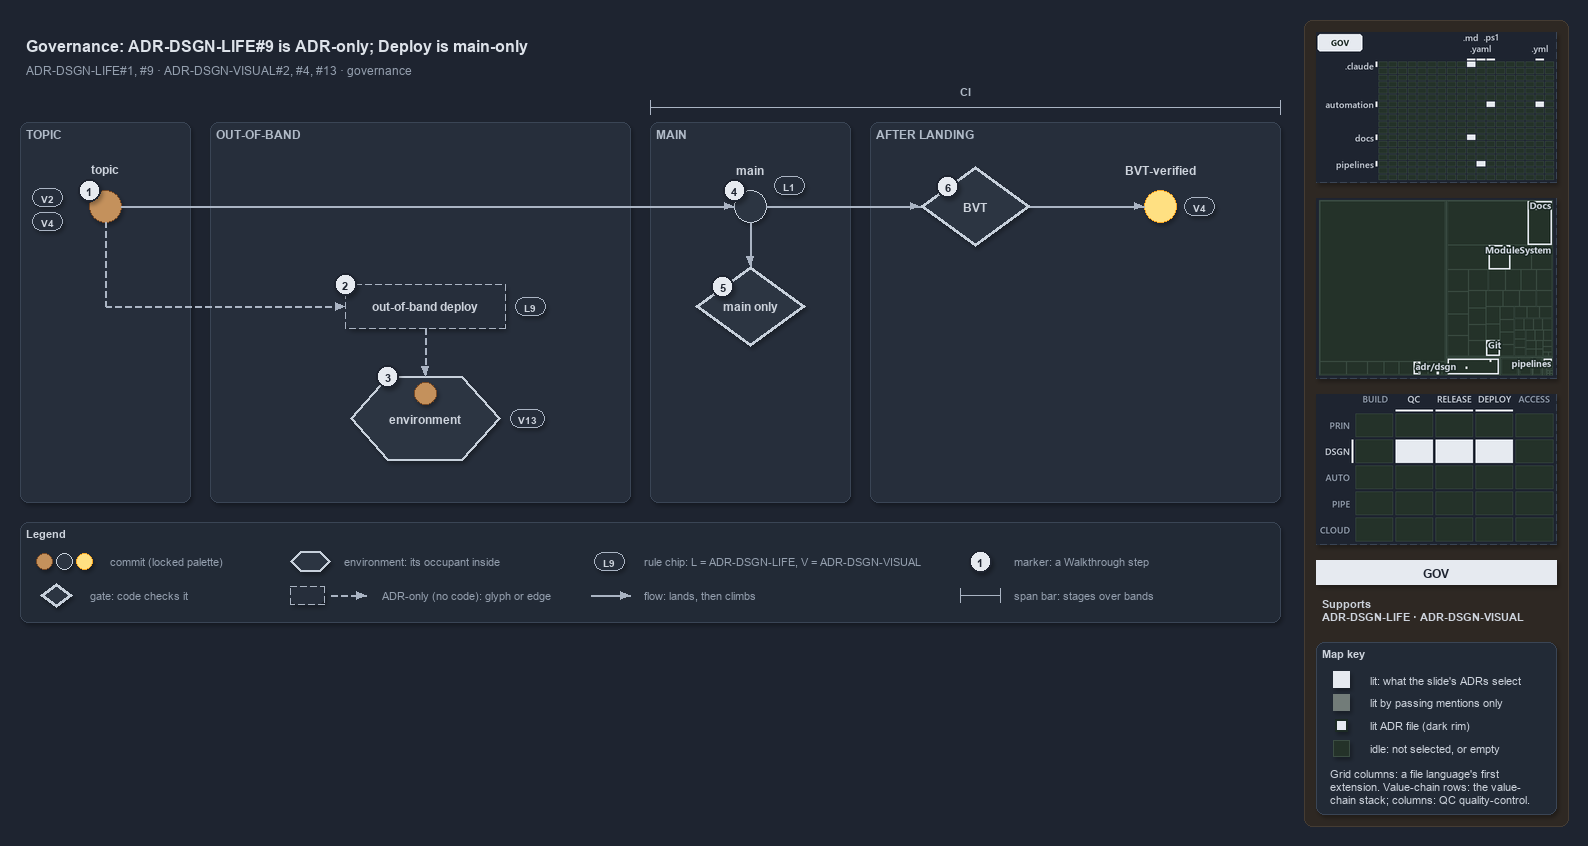

The diagram above was exported from draw.io. Its source (the exported page's mxGraphModel, read from the mxfile embedded in the PNG):
<mxGraphModel dx="1024" dy="768" grid="0" gridSize="10" guides="1" tooltips="1" connect="1" arrows="1" fold="1" page="1" pageScale="1" pageWidth="1572" pageHeight="630" background="#1E2430" math="0" shadow="1">
  <root>
    <mxCell id="0" />
    <mxCell id="1" parent="0" />
    <mxCell id="sidebar-bg" value="" style="rounded=1;arcSize=2;html=1;fillColor=#2E2823;strokeColor=#453C33;shadow=0;" vertex="1" parent="1">
      <mxGeometry x="1304" y="4" width="264" height="806" as="geometry" />
    </mxCell>
    <mxCell id="title" value="Governance: ADR-DSGN-LIFE#9 is ADR-only; Deploy is main-only" style="text;html=1;align=left;verticalAlign=middle;fontSize=16;fontStyle=1;fontColor=#DDE2E9;" vertex="1" parent="1">
      <mxGeometry x="20" y="14" width="1260" height="30" as="geometry" />
    </mxCell>
    <mxCell id="subtitle" value="ADR-DSGN-LIFE#1, #9 &amp;#183; ADR-DSGN-VISUAL#2, #4, #13 &amp;#183; governance" style="text;html=1;align=left;verticalAlign=middle;fontSize=12;fontColor=#949FAE;" vertex="1" parent="1">
      <mxGeometry x="20" y="44" width="1240" height="20" as="geometry" />
    </mxCell>
    <mxCell id="band-topic" value="TOPIC" style="rounded=1;html=1;arcSize=3;fillColor=#262E3B;strokeColor=#3A4555;verticalAlign=top;align=left;spacingLeft=8;fontStyle=1;fontSize=12;fontColor=#B0BAC7;" vertex="1" parent="1">
      <mxGeometry x="20" y="106" width="170" height="380" as="geometry" />
    </mxCell>
    <mxCell id="band-oob" value="OUT-OF-BAND" style="rounded=1;html=1;arcSize=3;fillColor=#262E3B;strokeColor=#3A4555;verticalAlign=top;align=left;spacingLeft=8;fontStyle=1;fontSize=12;fontColor=#B0BAC7;" vertex="1" parent="1">
      <mxGeometry x="210" y="106" width="420" height="380" as="geometry" />
    </mxCell>
    <mxCell id="band-main" value="MAIN" style="rounded=1;html=1;arcSize=3;fillColor=#262E3B;strokeColor=#3A4555;verticalAlign=top;align=left;spacingLeft=8;fontStyle=1;fontSize=12;fontColor=#B0BAC7;" vertex="1" parent="1">
      <mxGeometry x="650" y="106" width="200" height="380" as="geometry" />
    </mxCell>
    <mxCell id="band-after" value="AFTER LANDING" style="rounded=1;html=1;arcSize=3;fillColor=#262E3B;strokeColor=#3A4555;verticalAlign=top;align=left;spacingLeft=8;fontStyle=1;fontSize=12;fontColor=#B0BAC7;" vertex="1" parent="1">
      <mxGeometry x="870" y="106" width="410" height="380" as="geometry" />
    </mxCell>
    <mxCell id="span-ci" value="" style="shape=crossbar;whiteSpace=wrap;html=1;rounded=1;fillColor=none;strokeColor=#AAB4C3;strokeWidth=1.5;" vertex="1" parent="1">
      <mxGeometry x="650" y="84" width="630" height="14" as="geometry" />
    </mxCell>
    <mxCell id="span-ci-label" value="CI" style="text;html=1;align=center;verticalAlign=middle;fontSize=11;fontStyle=1;fontColor=#B0BAC7;labelBackgroundColor=#262E3B;" vertex="1" parent="1">
      <mxGeometry x="935" y="66" width="60" height="16" as="geometry" />
    </mxCell>
    <mxCell id="c-topic" value="" style="ellipse;html=1;fillColor=#C4915C;strokeColor=#7A4B25;strokeWidth=1.5;fontStyle=1;fontSize=11;fontColor=#CDD3DC;" vertex="1" parent="1">
      <mxGeometry x="89" y="174" width="32" height="32" as="geometry" />
    </mxCell>
    <mxCell id="c-topic-name" value="topic" style="text;html=1;align=center;verticalAlign=middle;fontSize=12;fontStyle=1;fontColor=#CDD3DC;" vertex="1" parent="1">
      <mxGeometry x="25" y="144" width="160" height="18" as="geometry" />
    </mxCell>
    <mxCell id="c-main" value="" style="ellipse;html=1;fillColor=#2C3542;strokeColor=#C7D0DB;strokeWidth=1.5;fontStyle=1;fontSize=11;fontColor=#CDD3DC;" vertex="1" parent="1">
      <mxGeometry x="734" y="174" width="32" height="32" as="geometry" />
    </mxCell>
    <mxCell id="c-main-name" value="main" style="text;html=1;align=center;verticalAlign=middle;fontSize=12;fontStyle=1;fontColor=#CDD3DC;" vertex="1" parent="1">
      <mxGeometry x="670" y="144" width="160" height="18" as="geometry" />
    </mxCell>
    <mxCell id="edge-topic-main" value="" style="edgeStyle=orthogonalEdgeStyle;rounded=1;html=1;endArrow=block;strokeColor=#AAB4C3;fontColor=#CDD3DC;shadow=0;" edge="1" parent="1" source="c-topic" target="c-main">
      <mxGeometry relative="1" as="geometry" />
    </mxCell>
    <mxCell id="g-bvt" value="&lt;b&gt;BVT&lt;/b&gt;" style="rhombus;whiteSpace=wrap;html=1;fillColor=#2C3542;strokeColor=#C7D0DB;strokeWidth=3;fontSize=12;fontColor=#CDD3DC;" vertex="1" parent="1">
      <mxGeometry x="920" y="150" width="110" height="80" as="geometry" />
    </mxCell>
    <mxCell id="c-yellow" value="" style="ellipse;html=1;fillColor=#FFE082;strokeColor=#F9A825;strokeWidth=1.5;fontStyle=1;fontSize=11;fontColor=#CDD3DC;" vertex="1" parent="1">
      <mxGeometry x="1144" y="174" width="32" height="32" as="geometry" />
    </mxCell>
    <mxCell id="c-yellow-name" value="BVT-verified" style="text;html=1;align=center;verticalAlign=middle;fontSize=12;fontStyle=1;fontColor=#CDD3DC;" vertex="1" parent="1">
      <mxGeometry x="1080" y="144" width="160" height="18" as="geometry" />
    </mxCell>
    <mxCell id="edge-main-bvt" value="" style="edgeStyle=orthogonalEdgeStyle;rounded=1;html=1;endArrow=block;strokeColor=#AAB4C3;fontColor=#CDD3DC;shadow=0;" edge="1" parent="1" source="c-main" target="g-bvt">
      <mxGeometry relative="1" as="geometry" />
    </mxCell>
    <mxCell id="edge-bvt-yellow" value="" style="edgeStyle=orthogonalEdgeStyle;rounded=1;html=1;endArrow=block;strokeColor=#AAB4C3;fontColor=#CDD3DC;shadow=0;" edge="1" parent="1" source="g-bvt" target="c-yellow">
      <mxGeometry relative="1" as="geometry" />
    </mxCell>
    <mxCell id="port-topic-r2" value="" style="text;html=1;strokeColor=none;fillColor=none;" vertex="1" parent="1">
      <mxGeometry x="105" y="290" width="1" height="1" as="geometry" />
    </mxCell>
    <mxCell id="edge-topic-bus" value="" style="edgeStyle=orthogonalEdgeStyle;rounded=1;html=1;endArrow=block;strokeColor=#AAB4C3;endArrow=none;dashed=1;fontColor=#CDD3DC;shadow=0;" edge="1" parent="1" source="c-topic" target="port-topic-r2">
      <mxGeometry relative="1" as="geometry" />
    </mxCell>
    <mxCell id="a-oob" value="&lt;b&gt;out-of-band deploy&lt;/b&gt;" style="rounded=1;whiteSpace=wrap;html=1;arcSize=50;fillColor=#262E3B;strokeColor=#AAB4C3;dashed=1;fontSize=12;" vertex="1" parent="1">
      <mxGeometry x="345" y="268" width="160" height="44" as="geometry" />
    </mxCell>
    <mxCell id="edge-bus-oob" value="" style="edgeStyle=orthogonalEdgeStyle;rounded=1;html=1;endArrow=block;strokeColor=#AAB4C3;dashed=1;fontColor=#CDD3DC;shadow=0;" edge="1" parent="1" source="port-topic-r2" target="a-oob">
      <mxGeometry relative="1" as="geometry" />
    </mxCell>
    <mxCell id="e-env" value="&lt;b&gt;environment&lt;/b&gt;" style="shape=hexagon;perimeter=hexagonPerimeter2;whiteSpace=wrap;html=1;fillColor=#2C3542;strokeColor=#C7D0DB;strokeWidth=2;fontColor=#CDD3DC;fontSize=12;" vertex="1" parent="1">
      <mxGeometry x="350" y="360" width="150" height="84" as="geometry" />
    </mxCell>
    <mxCell id="c-occupant" value="" style="ellipse;html=1;fillColor=#C4915C;strokeColor=#7A4B25;strokeWidth=1.5;fontStyle=1;fontSize=11;fontColor=#CDD3DC;" vertex="1" parent="1">
      <mxGeometry x="414" y="366" width="22" height="22" as="geometry" />
    </mxCell>
    <mxCell id="edge-oob-env" value="" style="edgeStyle=orthogonalEdgeStyle;rounded=1;html=1;endArrow=block;strokeColor=#AAB4C3;dashed=1;fontColor=#CDD3DC;shadow=0;" edge="1" parent="1" source="a-oob" target="e-env">
      <mxGeometry relative="1" as="geometry" />
    </mxCell>
    <mxCell id="g-mainonly" value="&lt;b&gt;main only&lt;/b&gt;" style="rhombus;whiteSpace=wrap;html=1;fillColor=#2C3542;strokeColor=#C7D0DB;strokeWidth=3;fontSize=12;fontColor=#CDD3DC;" vertex="1" parent="1">
      <mxGeometry x="695" y="250" width="110" height="80" as="geometry" />
    </mxCell>
    <mxCell id="edge-main-mainonly" value="" style="edgeStyle=orthogonalEdgeStyle;rounded=1;html=1;endArrow=block;strokeColor=#AAB4C3;fontColor=#CDD3DC;shadow=0;" edge="1" parent="1" source="c-main" target="g-mainonly">
      <mxGeometry relative="1" as="geometry" />
    </mxCell>
    <mxCell id="chip-v2" value="V2" style="rounded=1;arcSize=50;whiteSpace=wrap;html=1;fillColor=#262E3B;strokeColor=#AAB4C3;fontColor=#CDD3DC;fontStyle=1;fontSize=10.5;" vertex="1" parent="1">
      <mxGeometry x="32" y="172" width="30" height="18" as="geometry" />
    </mxCell>
    <mxCell id="chip-v4-topic" value="V4" style="rounded=1;arcSize=50;whiteSpace=wrap;html=1;fillColor=#262E3B;strokeColor=#AAB4C3;fontColor=#CDD3DC;fontStyle=1;fontSize=10.5;" vertex="1" parent="1">
      <mxGeometry x="32" y="196" width="30" height="18" as="geometry" />
    </mxCell>
    <mxCell id="chip-l9" value="L9" style="rounded=1;arcSize=50;whiteSpace=wrap;html=1;fillColor=#262E3B;strokeColor=#AAB4C3;fontColor=#CDD3DC;fontStyle=1;fontSize=10.5;" vertex="1" parent="1">
      <mxGeometry x="515" y="281" width="30" height="18" as="geometry" />
    </mxCell>
    <mxCell id="chip-v13" value="V13" style="rounded=1;arcSize=50;whiteSpace=wrap;html=1;fillColor=#262E3B;strokeColor=#AAB4C3;fontColor=#CDD3DC;fontStyle=1;fontSize=10.5;" vertex="1" parent="1">
      <mxGeometry x="510" y="393" width="34" height="18" as="geometry" />
    </mxCell>
    <mxCell id="chip-l1" value="L1" style="rounded=1;arcSize=50;whiteSpace=wrap;html=1;fillColor=#262E3B;strokeColor=#AAB4C3;fontColor=#CDD3DC;fontStyle=1;fontSize=10.5;" vertex="1" parent="1">
      <mxGeometry x="774" y="160" width="30" height="18" as="geometry" />
    </mxCell>
    <mxCell id="chip-v4-yellow" value="V4" style="rounded=1;arcSize=50;whiteSpace=wrap;html=1;fillColor=#262E3B;strokeColor=#AAB4C3;fontColor=#CDD3DC;fontStyle=1;fontSize=10.5;" vertex="1" parent="1">
      <mxGeometry x="1184" y="181" width="30" height="18" as="geometry" />
    </mxCell>
    <mxCell id="mark-1" value="1" style="ellipse;html=1;fillColor=#E6EAF0;strokeColor=#1E2430;strokeWidth=2;fontColor=#1E2430;fontStyle=1;fontSize=11;" vertex="1" parent="1">
      <mxGeometry x="78" y="163" width="22" height="22" as="geometry" />
    </mxCell>
    <mxCell id="mark-2" value="2" style="ellipse;html=1;fillColor=#E6EAF0;strokeColor=#1E2430;strokeWidth=2;fontColor=#1E2430;fontStyle=1;fontSize=11;" vertex="1" parent="1">
      <mxGeometry x="334" y="257" width="22" height="22" as="geometry" />
    </mxCell>
    <mxCell id="mark-3" value="3" style="ellipse;html=1;fillColor=#E6EAF0;strokeColor=#1E2430;strokeWidth=2;fontColor=#1E2430;fontStyle=1;fontSize=11;" vertex="1" parent="1">
      <mxGeometry x="376.5" y="349" width="22" height="22" as="geometry" />
    </mxCell>
    <mxCell id="mark-4" value="4" style="ellipse;html=1;fillColor=#E6EAF0;strokeColor=#1E2430;strokeWidth=2;fontColor=#1E2430;fontStyle=1;fontSize=11;" vertex="1" parent="1">
      <mxGeometry x="723" y="163" width="22" height="22" as="geometry" />
    </mxCell>
    <mxCell id="mark-5" value="5" style="ellipse;html=1;fillColor=#E6EAF0;strokeColor=#1E2430;strokeWidth=2;fontColor=#1E2430;fontStyle=1;fontSize=11;" vertex="1" parent="1">
      <mxGeometry x="711.5" y="259" width="22" height="22" as="geometry" />
    </mxCell>
    <mxCell id="mark-6" value="6" style="ellipse;html=1;fillColor=#E6EAF0;strokeColor=#1E2430;strokeWidth=2;fontColor=#1E2430;fontStyle=1;fontSize=11;" vertex="1" parent="1">
      <mxGeometry x="936.5" y="159" width="22" height="22" as="geometry" />
    </mxCell>
    <mxCell id="legend" value="&lt;b&gt;Legend&lt;/b&gt;" style="rounded=1;whiteSpace=wrap;html=1;arcSize=6;fillColor=#222A36;strokeColor=#3A4555;align=left;verticalAlign=top;spacing=8;fontSize=11;fontColor=#CDD3DC;" vertex="1" parent="1">
      <mxGeometry x="20" y="506" width="1260" height="100" as="geometry" />
    </mxCell>
    <mxCell id="legend-0-brown" value="" style="ellipse;html=1;fillColor=#C4915C;strokeColor=#7A4B25;strokeWidth=1.5;fontColor=#CDD3DC;" vertex="1" parent="1">
      <mxGeometry x="36" y="537" width="16" height="16" as="geometry" />
    </mxCell>
    <mxCell id="legend-0-grey" value="" style="ellipse;html=1;fillColor=#2C3542;strokeColor=#C7D0DB;strokeWidth=1.5;fontColor=#CDD3DC;" vertex="1" parent="1">
      <mxGeometry x="56" y="537" width="16" height="16" as="geometry" />
    </mxCell>
    <mxCell id="legend-0-yellow" value="" style="ellipse;html=1;fillColor=#FFE082;strokeColor=#F9A825;strokeWidth=1.5;fontColor=#CDD3DC;" vertex="1" parent="1">
      <mxGeometry x="76" y="537" width="16" height="16" as="geometry" />
    </mxCell>
    <mxCell id="legend-0-text" value="commit (locked palette)" style="text;html=1;align=left;verticalAlign=middle;fontSize=11;fontColor=#949FAE;" vertex="1" parent="1">
      <mxGeometry x="104" y="535" width="290" height="20" as="geometry" />
    </mxCell>
    <mxCell id="legend-1" value="" style="rhombus;whiteSpace=wrap;html=1;fillColor=#2C3542;strokeColor=#C7D0DB;strokeWidth=3;fontSize=12;fontColor=#CDD3DC;" vertex="1" parent="1">
      <mxGeometry x="40" y="567" width="32" height="24" as="geometry" />
    </mxCell>
    <mxCell id="legend-1-text" value="gate: code checks it" style="text;html=1;align=left;verticalAlign=middle;fontSize=11;fontColor=#949FAE;" vertex="1" parent="1">
      <mxGeometry x="84" y="569" width="290" height="20" as="geometry" />
    </mxCell>
    <mxCell id="legend-2" value="" style="shape=hexagon;perimeter=hexagonPerimeter2;whiteSpace=wrap;html=1;fillColor=#2C3542;strokeColor=#C7D0DB;strokeWidth=2;fontColor=#CDD3DC;fontSize=12;" vertex="1" parent="1">
      <mxGeometry x="290" y="535" width="40" height="20" as="geometry" />
    </mxCell>
    <mxCell id="legend-2-text" value="environment: its occupant inside" style="text;html=1;align=left;verticalAlign=middle;fontSize=11;fontColor=#949FAE;" vertex="1" parent="1">
      <mxGeometry x="338" y="535" width="290" height="20" as="geometry" />
    </mxCell>
    <mxCell id="legend-3" value="" style="rounded=1;whiteSpace=wrap;html=1;arcSize=50;fillColor=#262E3B;strokeColor=#AAB4C3;dashed=1;fontSize=12;" vertex="1" parent="1">
      <mxGeometry x="290" y="570" width="34" height="18" as="geometry" />
    </mxCell>
    <mxCell id="legend-3-a" value="" style="text;html=1;strokeColor=none;fillColor=none;" vertex="1" parent="1">
      <mxGeometry x="330" y="579" width="1" height="1" as="geometry" />
    </mxCell>
    <mxCell id="legend-3-b" value="" style="text;html=1;strokeColor=none;fillColor=none;" vertex="1" parent="1">
      <mxGeometry x="366" y="579" width="1" height="1" as="geometry" />
    </mxCell>
    <mxCell id="legend-3-edge" value="" style="edgeStyle=orthogonalEdgeStyle;rounded=1;html=1;endArrow=block;strokeColor=#AAB4C3;dashed=1;fontColor=#CDD3DC;shadow=0;" edge="1" parent="1" source="legend-3-a" target="legend-3-b">
      <mxGeometry relative="1" as="geometry" />
    </mxCell>
    <mxCell id="legend-3-text" value="ADR-only (no code): glyph or edge" style="text;html=1;align=left;verticalAlign=middle;fontSize=11;fontColor=#949FAE;" vertex="1" parent="1">
      <mxGeometry x="376" y="569" width="290" height="20" as="geometry" />
    </mxCell>
    <mxCell id="legend-4" value="L9" style="rounded=1;arcSize=50;whiteSpace=wrap;html=1;fillColor=#262E3B;strokeColor=#AAB4C3;fontColor=#CDD3DC;fontStyle=1;fontSize=10.5;" vertex="1" parent="1">
      <mxGeometry x="594" y="536" width="30" height="18" as="geometry" />
    </mxCell>
    <mxCell id="legend-4-text" value="rule chip: L = ADR-DSGN-LIFE, V = ADR-DSGN-VISUAL" style="text;html=1;align=left;verticalAlign=middle;fontSize=11;fontColor=#949FAE;" vertex="1" parent="1">
      <mxGeometry x="638" y="535" width="290" height="20" as="geometry" />
    </mxCell>
    <mxCell id="legend-5-a" value="" style="text;html=1;strokeColor=none;fillColor=none;" vertex="1" parent="1">
      <mxGeometry x="590" y="579" width="1" height="1" as="geometry" />
    </mxCell>
    <mxCell id="legend-5-b" value="" style="text;html=1;strokeColor=none;fillColor=none;" vertex="1" parent="1">
      <mxGeometry x="630" y="579" width="1" height="1" as="geometry" />
    </mxCell>
    <mxCell id="legend-5-edge" value="" style="edgeStyle=orthogonalEdgeStyle;rounded=1;html=1;endArrow=block;strokeColor=#AAB4C3;fontColor=#CDD3DC;shadow=0;" edge="1" parent="1" source="legend-5-a" target="legend-5-b">
      <mxGeometry relative="1" as="geometry" />
    </mxCell>
    <mxCell id="legend-5-text" value="flow: lands, then climbs" style="text;html=1;align=left;verticalAlign=middle;fontSize=11;fontColor=#949FAE;" vertex="1" parent="1">
      <mxGeometry x="638" y="569" width="290" height="20" as="geometry" />
    </mxCell>
    <mxCell id="legend-6" value="1" style="ellipse;html=1;fillColor=#E6EAF0;strokeColor=#1E2430;strokeWidth=2;fontColor=#1E2430;fontStyle=1;fontSize=11;" vertex="1" parent="1">
      <mxGeometry x="969" y="534" width="22" height="22" as="geometry" />
    </mxCell>
    <mxCell id="legend-6-text" value="marker: a Walkthrough step" style="text;html=1;align=left;verticalAlign=middle;fontSize=11;fontColor=#949FAE;" vertex="1" parent="1">
      <mxGeometry x="1008" y="535" width="290" height="20" as="geometry" />
    </mxCell>
    <mxCell id="legend-7" value="" style="shape=crossbar;whiteSpace=wrap;html=1;rounded=1;fillColor=none;strokeColor=#AAB4C3;strokeWidth=1.5;" vertex="1" parent="1">
      <mxGeometry x="960" y="572" width="40" height="14" as="geometry" />
    </mxCell>
    <mxCell id="legend-7-text" value="span bar: stages over bands" style="text;html=1;align=left;verticalAlign=middle;fontSize=11;fontColor=#949FAE;" vertex="1" parent="1">
      <mxGeometry x="1008" y="569" width="290" height="20" as="geometry" />
    </mxCell>
    <mxCell id="minimap-grid" value="" style="shape=image;html=1;imageAspect=0;aspect=fixed;verticalLabelPosition=bottom;strokeColor=#3A4555;dashed=1;fillColor=#222A36;image=data:image/png,(base64 omitted: 11728 chars);" vertex="1" parent="1">
      <mxGeometry x="1316" y="16" width="240" height="150" as="geometry" />
    </mxCell>
    <mxCell id="minimap-tree" value="" style="shape=image;html=1;imageAspect=0;aspect=fixed;verticalLabelPosition=bottom;strokeColor=#3A4555;dashed=1;fillColor=#222A36;image=data:image/png,(base64 omitted: 15576 chars);" vertex="1" parent="1">
      <mxGeometry x="1316" y="182" width="240" height="180" as="geometry" />
    </mxCell>
    <mxCell id="minimap-chain" value="" style="shape=image;html=1;imageAspect=0;aspect=fixed;verticalLabelPosition=bottom;strokeColor=#3A4555;dashed=1;fillColor=#222A36;image=data:image/png,(base64 omitted: 13568 chars);" vertex="1" parent="1">
      <mxGeometry x="1316" y="378" width="240" height="150" as="geometry" />
    </mxCell>
    <mxCell id="lens-badge" value="GOV" style="rounded=0;whiteSpace=wrap;html=1;align=center;verticalAlign=middle;fontSize=12;fontStyle=1;fontColor=#1E2430;fillColor=#E6EAF0;strokeColor=none;" vertex="1" parent="1">
      <mxGeometry x="1316" y="544" width="240" height="24" as="geometry" />
    </mxCell>
    <mxCell id="supports" value="&lt;b&gt;Supports&lt;/b&gt;&lt;br&gt;ADR-DSGN-LIFE &amp;#183; ADR-DSGN-VISUAL" style="text;html=1;whiteSpace=wrap;align=left;verticalAlign=top;fontSize=11;fontColor=#CDD3DC;" vertex="1" parent="1">
      <mxGeometry x="1316" y="576" width="240" height="38" as="geometry" />
    </mxCell>
    <mxCell id="mapkey" value="&lt;b&gt;Map key&lt;/b&gt;" style="rounded=1;arcSize=6;whiteSpace=wrap;html=1;align=left;verticalAlign=top;fontSize=11;fontColor=#CDD3DC;fillColor=#222A36;strokeColor=#3A4555;spacingLeft=8;spacingTop=2;" vertex="1" parent="1">
      <mxGeometry x="1316" y="626" width="240" height="172" as="geometry" />
    </mxCell>
    <mxCell id="mapkey-lit" value="" style="rounded=0;html=1;fillColor=#E6EAF0;strokeColor=#E6EAF0;" vertex="1" parent="1">
      <mxGeometry x="1333.0" y="655.0" width="16" height="16" as="geometry" />
    </mxCell>
    <mxCell id="mapkey-lit-text" value="lit: what the slide's ADRs select" style="text;html=1;align=left;verticalAlign=middle;fontSize=11;fontColor=#CDD3DC;" vertex="1" parent="1">
      <mxGeometry x="1364" y="653" width="184" height="20" as="geometry" />
    </mxCell>
    <mxCell id="mapkey-touched" value="" style="rounded=0;html=1;fillColor=#727C79;strokeColor=#727C79;" vertex="1" parent="1">
      <mxGeometry x="1333.0" y="678.0" width="16" height="16" as="geometry" />
    </mxCell>
    <mxCell id="mapkey-touched-text" value="lit by passing mentions only" style="text;html=1;align=left;verticalAlign=middle;fontSize=11;fontColor=#CDD3DC;" vertex="1" parent="1">
      <mxGeometry x="1364" y="676" width="184" height="20" as="geometry" />
    </mxCell>
    <mxCell id="mapkey-adr" value="" style="rounded=0;html=1;fillColor=#E6EAF0;strokeColor=#1C2A24;strokeWidth=2;" vertex="1" parent="1">
      <mxGeometry x="1335.0" y="703.0" width="12" height="12" as="geometry" />
    </mxCell>
    <mxCell id="mapkey-adr-text" value="lit ADR file (dark rim)" style="text;html=1;align=left;verticalAlign=middle;fontSize=11;fontColor=#CDD3DC;" vertex="1" parent="1">
      <mxGeometry x="1364" y="699" width="184" height="20" as="geometry" />
    </mxCell>
    <mxCell id="mapkey-idle" value="" style="rounded=0;html=1;fillColor=#243229;strokeColor=#3B4D43;" vertex="1" parent="1">
      <mxGeometry x="1333.0" y="724.0" width="16" height="16" as="geometry" />
    </mxCell>
    <mxCell id="mapkey-idle-text" value="idle: not selected, or empty" style="text;html=1;align=left;verticalAlign=middle;fontSize=11;fontColor=#CDD3DC;" vertex="1" parent="1">
      <mxGeometry x="1364" y="722" width="184" height="20" as="geometry" />
    </mxCell>
    <mxCell id="mapkey-codes" value="Grid columns: a file language's first&lt;br&gt;extension. Value-chain rows: the value-&lt;br&gt;chain stack; columns: QC quality-control." style="text;html=1;align=left;verticalAlign=top;whiteSpace=wrap;fontSize=11;fontColor=#CDD3DC;" vertex="1" parent="1">
      <mxGeometry x="1324" y="746" width="224" height="46" as="geometry" />
    </mxCell>
  </root>
</mxGraphModel>